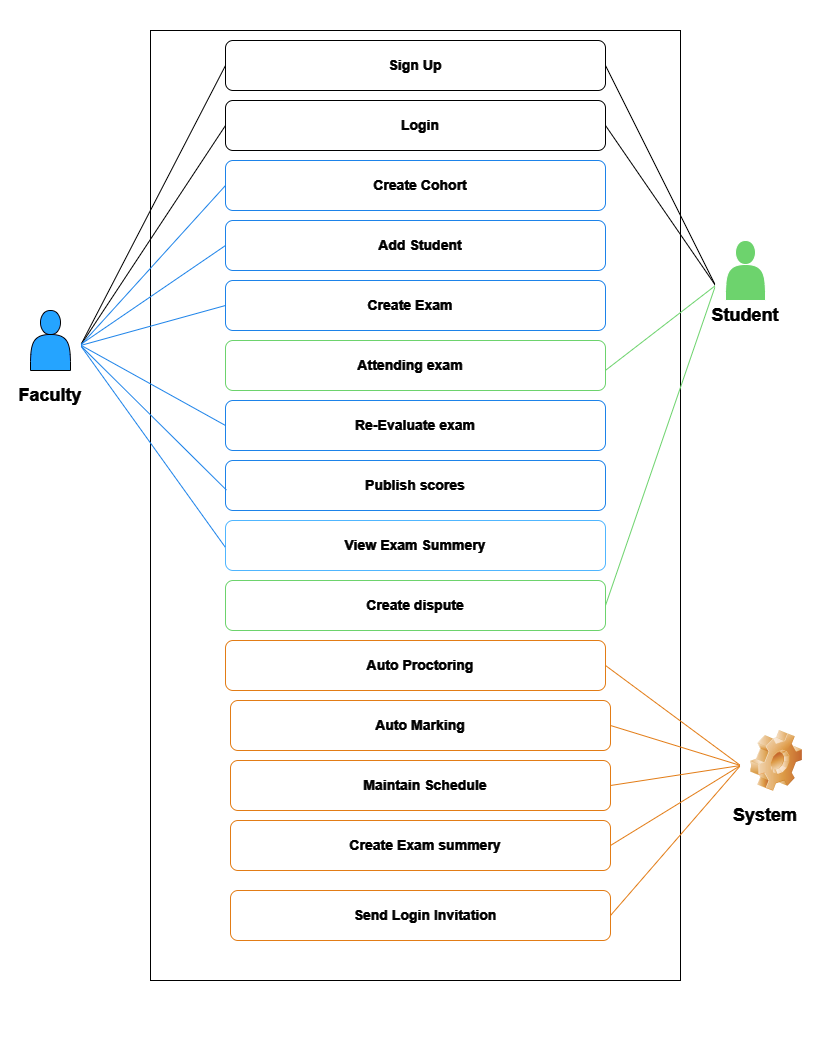

The diagram above was exported from draw.io. Its source (the exported page's mxGraphModel, read from the mxfile embedded in the PNG):
<mxGraphModel dx="2049" dy="1083" grid="1" gridSize="10" guides="1" tooltips="1" connect="1" arrows="1" fold="1" page="1" pageScale="1" pageWidth="850" pageHeight="1100" math="0" shadow="0">
  <root>
    <mxCell id="0" />
    <mxCell id="1" parent="0" />
    <mxCell id="mmfa_TuncdLJP3fyDO01-19" value="" style="rounded=0;whiteSpace=wrap;html=1;fillColor=#000000;strokeColor=#000000;" parent="1" vertex="1">
      <mxGeometry x="10" y="250" width="830" height="1050" as="geometry" />
    </mxCell>
    <mxCell id="mmfa_TuncdLJP3fyDO01-20" value="" style="rounded=0;whiteSpace=wrap;html=1;fillColor=#000000;strokeColor=#FFFFFF;" parent="1" vertex="1">
      <mxGeometry x="160" y="280" width="530" height="950" as="geometry" />
    </mxCell>
    <mxCell id="mmfa_TuncdLJP3fyDO01-21" value="" style="rounded=1;whiteSpace=wrap;html=1;fillColor=#000000;strokeColor=#FFFFFF;" parent="1" vertex="1">
      <mxGeometry x="235" y="290" width="380" height="50" as="geometry" />
    </mxCell>
    <mxCell id="mmfa_TuncdLJP3fyDO01-22" value="" style="rounded=1;whiteSpace=wrap;html=1;fillColor=#000000;strokeColor=#FFFFFF;" parent="1" vertex="1">
      <mxGeometry x="235" y="350" width="380" height="50" as="geometry" />
    </mxCell>
    <mxCell id="mmfa_TuncdLJP3fyDO01-23" value="" style="rounded=1;whiteSpace=wrap;html=1;fillColor=#000000;strokeColor=#3399FF;" parent="1" vertex="1">
      <mxGeometry x="235" y="410" width="380" height="50" as="geometry" />
    </mxCell>
    <mxCell id="mmfa_TuncdLJP3fyDO01-24" value="" style="rounded=1;whiteSpace=wrap;html=1;fillColor=#000000;strokeColor=#3399FF;" parent="1" vertex="1">
      <mxGeometry x="235" y="470" width="380" height="50" as="geometry" />
    </mxCell>
    <mxCell id="mmfa_TuncdLJP3fyDO01-26" value="" style="rounded=1;whiteSpace=wrap;html=1;fillColor=#000000;strokeColor=#3399FF;" parent="1" vertex="1">
      <mxGeometry x="235" y="530" width="380" height="50" as="geometry" />
    </mxCell>
    <mxCell id="mmfa_TuncdLJP3fyDO01-28" value="" style="rounded=1;whiteSpace=wrap;html=1;fillColor=#000000;strokeColor=#006600;" parent="1" vertex="1">
      <mxGeometry x="235" y="590" width="380" height="50" as="geometry" />
    </mxCell>
    <mxCell id="mmfa_TuncdLJP3fyDO01-29" value="" style="rounded=1;whiteSpace=wrap;html=1;fillColor=#000000;strokeColor=#3399FF;" parent="1" vertex="1">
      <mxGeometry x="235" y="650" width="380" height="50" as="geometry" />
    </mxCell>
    <mxCell id="mmfa_TuncdLJP3fyDO01-30" value="" style="rounded=1;whiteSpace=wrap;html=1;fillColor=#000000;strokeColor=#3399FF;" parent="1" vertex="1">
      <mxGeometry x="235" y="710" width="380" height="50" as="geometry" />
    </mxCell>
    <mxCell id="mmfa_TuncdLJP3fyDO01-31" value="" style="rounded=1;whiteSpace=wrap;html=1;fillColor=#000000;strokeColor=#0066CC;" parent="1" vertex="1">
      <mxGeometry x="235" y="770" width="380" height="50" as="geometry" />
    </mxCell>
    <mxCell id="mmfa_TuncdLJP3fyDO01-32" value="" style="rounded=1;whiteSpace=wrap;html=1;fillColor=#000000;strokeColor=#006600;" parent="1" vertex="1">
      <mxGeometry x="235" y="830" width="380" height="50" as="geometry" />
    </mxCell>
    <mxCell id="mmfa_TuncdLJP3fyDO01-33" value="" style="rounded=1;whiteSpace=wrap;html=1;fillColor=#000000;strokeColor=#CC6600;" parent="1" vertex="1">
      <mxGeometry x="235" y="890" width="380" height="50" as="geometry" />
    </mxCell>
    <mxCell id="mmfa_TuncdLJP3fyDO01-38" value="&lt;h2&gt;&lt;font color=&quot;#ffffff&quot;&gt;Faculty&lt;/font&gt;&lt;/h2&gt;" style="text;html=1;strokeColor=none;fillColor=none;align=center;verticalAlign=middle;whiteSpace=wrap;rounded=0;" parent="1" vertex="1">
      <mxGeometry x="30" y="630" width="60" height="30" as="geometry" />
    </mxCell>
    <mxCell id="mmfa_TuncdLJP3fyDO01-39" value="&lt;h2&gt;&lt;font color=&quot;#ffffff&quot;&gt;Student&lt;/font&gt;&lt;/h2&gt;" style="text;html=1;strokeColor=none;fillColor=none;align=center;verticalAlign=middle;whiteSpace=wrap;rounded=0;" parent="1" vertex="1">
      <mxGeometry x="725" y="550" width="60" height="30" as="geometry" />
    </mxCell>
    <mxCell id="mmfa_TuncdLJP3fyDO01-40" value="&lt;h2&gt;&lt;font color=&quot;#ffffff&quot;&gt;System&lt;/font&gt;&lt;/h2&gt;" style="text;html=1;strokeColor=none;fillColor=none;align=center;verticalAlign=middle;whiteSpace=wrap;rounded=0;" parent="1" vertex="1">
      <mxGeometry x="745" y="1050" width="60" height="30" as="geometry" />
    </mxCell>
    <mxCell id="mmfa_TuncdLJP3fyDO01-42" value="&lt;h3&gt;&lt;font color=&quot;#ffffff&quot;&gt;Sign Up&lt;/font&gt;&lt;/h3&gt;" style="text;html=1;strokeColor=none;fillColor=none;align=center;verticalAlign=middle;whiteSpace=wrap;rounded=0;" parent="1" vertex="1">
      <mxGeometry x="240" y="300" width="370" height="30" as="geometry" />
    </mxCell>
    <mxCell id="mmfa_TuncdLJP3fyDO01-43" value="&lt;h3&gt;&lt;font color=&quot;#ffffff&quot;&gt;Login&lt;/font&gt;&lt;/h3&gt;" style="text;html=1;strokeColor=none;fillColor=none;align=center;verticalAlign=middle;whiteSpace=wrap;rounded=0;" parent="1" vertex="1">
      <mxGeometry x="245" y="360" width="370" height="30" as="geometry" />
    </mxCell>
    <mxCell id="mmfa_TuncdLJP3fyDO01-44" value="&lt;h3&gt;&lt;font color=&quot;#ffffff&quot;&gt;Create Cohort&lt;/font&gt;&lt;/h3&gt;" style="text;html=1;strokeColor=none;fillColor=none;align=center;verticalAlign=middle;whiteSpace=wrap;rounded=0;" parent="1" vertex="1">
      <mxGeometry x="245" y="420" width="370" height="30" as="geometry" />
    </mxCell>
    <mxCell id="mmfa_TuncdLJP3fyDO01-45" value="&lt;h3&gt;&lt;font color=&quot;#ffffff&quot;&gt;Add Student&lt;/font&gt;&lt;/h3&gt;" style="text;html=1;strokeColor=none;fillColor=none;align=center;verticalAlign=middle;whiteSpace=wrap;rounded=0;" parent="1" vertex="1">
      <mxGeometry x="245" y="480" width="370" height="30" as="geometry" />
    </mxCell>
    <mxCell id="mmfa_TuncdLJP3fyDO01-47" value="&lt;h3&gt;&lt;font color=&quot;#ffffff&quot;&gt;Create Exam&lt;/font&gt;&lt;/h3&gt;" style="text;html=1;strokeColor=none;fillColor=none;align=center;verticalAlign=middle;whiteSpace=wrap;rounded=0;" parent="1" vertex="1">
      <mxGeometry x="235" y="540" width="370" height="30" as="geometry" />
    </mxCell>
    <mxCell id="mmfa_TuncdLJP3fyDO01-49" value="&lt;h3&gt;&lt;font color=&quot;#ffffff&quot;&gt;Attending exam&lt;/font&gt;&lt;/h3&gt;" style="text;html=1;strokeColor=none;fillColor=none;align=center;verticalAlign=middle;whiteSpace=wrap;rounded=0;" parent="1" vertex="1">
      <mxGeometry x="235" y="600" width="370" height="30" as="geometry" />
    </mxCell>
    <mxCell id="mmfa_TuncdLJP3fyDO01-50" value="&lt;h3&gt;&lt;font color=&quot;#ffffff&quot;&gt;Re-Evaluate exam&lt;/font&gt;&lt;/h3&gt;" style="text;html=1;strokeColor=none;fillColor=none;align=center;verticalAlign=middle;whiteSpace=wrap;rounded=0;" parent="1" vertex="1">
      <mxGeometry x="240" y="660" width="370" height="30" as="geometry" />
    </mxCell>
    <mxCell id="mmfa_TuncdLJP3fyDO01-52" value="&lt;h3&gt;&lt;font color=&quot;#ffffff&quot;&gt;Publish scores&lt;/font&gt;&lt;/h3&gt;" style="text;html=1;strokeColor=none;fillColor=none;align=center;verticalAlign=middle;whiteSpace=wrap;rounded=0;" parent="1" vertex="1">
      <mxGeometry x="240" y="720" width="370" height="30" as="geometry" />
    </mxCell>
    <mxCell id="mmfa_TuncdLJP3fyDO01-53" value="&lt;h3&gt;&lt;font color=&quot;#ffffff&quot;&gt;View Exam Summery&lt;/font&gt;&lt;/h3&gt;" style="text;html=1;strokeColor=none;fillColor=none;align=center;verticalAlign=middle;whiteSpace=wrap;rounded=0;" parent="1" vertex="1">
      <mxGeometry x="240" y="780" width="370" height="30" as="geometry" />
    </mxCell>
    <mxCell id="mmfa_TuncdLJP3fyDO01-54" value="&lt;h3&gt;&lt;font color=&quot;#ffffff&quot;&gt;Create dispute&lt;/font&gt;&lt;/h3&gt;" style="text;html=1;strokeColor=none;fillColor=none;align=center;verticalAlign=middle;whiteSpace=wrap;rounded=0;" parent="1" vertex="1">
      <mxGeometry x="240" y="840" width="370" height="30" as="geometry" />
    </mxCell>
    <mxCell id="mmfa_TuncdLJP3fyDO01-55" value="&lt;h3&gt;&lt;font color=&quot;#ffffff&quot;&gt;Auto Proctoring&lt;/font&gt;&lt;/h3&gt;" style="text;html=1;strokeColor=none;fillColor=none;align=center;verticalAlign=middle;whiteSpace=wrap;rounded=0;" parent="1" vertex="1">
      <mxGeometry x="245" y="900" width="370" height="30" as="geometry" />
    </mxCell>
    <mxCell id="mmfa_TuncdLJP3fyDO01-61" value="" style="rounded=1;whiteSpace=wrap;html=1;fillColor=#000000;strokeColor=#CC6600;" parent="1" vertex="1">
      <mxGeometry x="240" y="950" width="380" height="50" as="geometry" />
    </mxCell>
    <mxCell id="mmfa_TuncdLJP3fyDO01-62" value="" style="rounded=1;whiteSpace=wrap;html=1;fillColor=#000000;strokeColor=#CC6600;" parent="1" vertex="1">
      <mxGeometry x="240" y="1010" width="380" height="50" as="geometry" />
    </mxCell>
    <mxCell id="mmfa_TuncdLJP3fyDO01-63" value="&lt;h3 style=&quot;border-color: var(--border-color);&quot;&gt;&lt;font style=&quot;border-color: var(--border-color);&quot; color=&quot;#ffffff&quot;&gt;Auto Marking&lt;/font&gt;&lt;/h3&gt;" style="text;html=1;strokeColor=none;fillColor=none;align=center;verticalAlign=middle;whiteSpace=wrap;rounded=0;" parent="1" vertex="1">
      <mxGeometry x="245" y="960" width="370" height="30" as="geometry" />
    </mxCell>
    <mxCell id="mmfa_TuncdLJP3fyDO01-64" value="&lt;h3 style=&quot;border-color: var(--border-color);&quot;&gt;&lt;font style=&quot;border-color: var(--border-color);&quot; color=&quot;#ffffff&quot;&gt;Maintain Schedule&lt;/font&gt;&lt;/h3&gt;" style="text;html=1;strokeColor=none;fillColor=none;align=center;verticalAlign=middle;whiteSpace=wrap;rounded=0;" parent="1" vertex="1">
      <mxGeometry x="250" y="1020" width="370" height="30" as="geometry" />
    </mxCell>
    <mxCell id="mmfa_TuncdLJP3fyDO01-81" value="" style="endArrow=none;html=1;rounded=0;strokeColor=#FFFFFF;entryX=0;entryY=0.5;entryDx=0;entryDy=0;exitX=1;exitY=0.5;exitDx=0;exitDy=0;" parent="1" target="mmfa_TuncdLJP3fyDO01-21" edge="1" source="nwzpPIaJrho2ms2vj7s8-1">
      <mxGeometry width="50" height="50" relative="1" as="geometry">
        <mxPoint x="100" y="595" as="sourcePoint" />
        <mxPoint x="240" y="320" as="targetPoint" />
      </mxGeometry>
    </mxCell>
    <mxCell id="mmfa_TuncdLJP3fyDO01-83" value="" style="endArrow=none;html=1;rounded=0;strokeColor=#FFFFFF;entryX=0;entryY=0.5;entryDx=0;entryDy=0;exitX=1;exitY=0.5;exitDx=0;exitDy=0;" parent="1" target="mmfa_TuncdLJP3fyDO01-22" edge="1" source="nwzpPIaJrho2ms2vj7s8-1">
      <mxGeometry width="50" height="50" relative="1" as="geometry">
        <mxPoint x="100" y="590" as="sourcePoint" />
        <mxPoint x="245" y="325" as="targetPoint" />
      </mxGeometry>
    </mxCell>
    <mxCell id="mmfa_TuncdLJP3fyDO01-84" value="" style="endArrow=none;html=1;rounded=0;strokeColor=#3399FF;entryX=0;entryY=0.5;entryDx=0;entryDy=0;exitX=1;exitY=0.5;exitDx=0;exitDy=0;" parent="1" target="mmfa_TuncdLJP3fyDO01-23" edge="1" source="nwzpPIaJrho2ms2vj7s8-1">
      <mxGeometry width="50" height="50" relative="1" as="geometry">
        <mxPoint x="100" y="570" as="sourcePoint" />
        <mxPoint x="245" y="385" as="targetPoint" />
      </mxGeometry>
    </mxCell>
    <mxCell id="mmfa_TuncdLJP3fyDO01-85" value="" style="endArrow=none;html=1;rounded=0;strokeColor=#3399FF;entryX=0;entryY=0.5;entryDx=0;entryDy=0;exitX=1.005;exitY=0.403;exitDx=0;exitDy=0;exitPerimeter=0;" parent="1" target="mmfa_TuncdLJP3fyDO01-24" edge="1" source="nwzpPIaJrho2ms2vj7s8-1">
      <mxGeometry width="50" height="50" relative="1" as="geometry">
        <mxPoint x="100" y="595" as="sourcePoint" />
        <mxPoint x="245" y="445" as="targetPoint" />
      </mxGeometry>
    </mxCell>
    <mxCell id="mmfa_TuncdLJP3fyDO01-86" value="" style="endArrow=none;html=1;rounded=0;strokeColor=#3399FF;entryX=0;entryY=0.5;entryDx=0;entryDy=0;exitX=1;exitY=0.5;exitDx=0;exitDy=0;" parent="1" target="mmfa_TuncdLJP3fyDO01-26" edge="1" source="nwzpPIaJrho2ms2vj7s8-1">
      <mxGeometry width="50" height="50" relative="1" as="geometry">
        <mxPoint x="120" y="590" as="sourcePoint" />
        <mxPoint x="245" y="505" as="targetPoint" />
      </mxGeometry>
    </mxCell>
    <mxCell id="mmfa_TuncdLJP3fyDO01-88" value="" style="endArrow=none;html=1;rounded=0;strokeColor=#3399FF;entryX=0;entryY=0.5;entryDx=0;entryDy=0;exitX=0.653;exitY=0.26;exitDx=0;exitDy=0;exitPerimeter=0;" parent="1" target="mmfa_TuncdLJP3fyDO01-29" edge="1" source="nwzpPIaJrho2ms2vj7s8-1">
      <mxGeometry width="50" height="50" relative="1" as="geometry">
        <mxPoint x="110" y="640" as="sourcePoint" />
        <mxPoint x="245" y="625" as="targetPoint" />
      </mxGeometry>
    </mxCell>
    <mxCell id="mmfa_TuncdLJP3fyDO01-89" value="" style="endArrow=none;html=1;rounded=0;strokeColor=#3399FF;entryX=-0.011;entryY=0.652;entryDx=0;entryDy=0;entryPerimeter=0;exitX=1;exitY=0.5;exitDx=0;exitDy=0;" parent="1" target="mmfa_TuncdLJP3fyDO01-52" edge="1" source="nwzpPIaJrho2ms2vj7s8-1">
      <mxGeometry width="50" height="50" relative="1" as="geometry">
        <mxPoint x="100" y="660" as="sourcePoint" />
        <mxPoint x="250" y="685" as="targetPoint" />
      </mxGeometry>
    </mxCell>
    <mxCell id="mmfa_TuncdLJP3fyDO01-90" value="" style="endArrow=none;html=1;rounded=0;strokeColor=#FFFFFF;entryX=1;entryY=0.5;entryDx=0;entryDy=0;exitX=0;exitY=0.5;exitDx=0;exitDy=0;" parent="1" target="mmfa_TuncdLJP3fyDO01-21" edge="1" source="nwzpPIaJrho2ms2vj7s8-2">
      <mxGeometry width="50" height="50" relative="1" as="geometry">
        <mxPoint x="740" y="489.1071428571429" as="sourcePoint" />
        <mxPoint x="405" y="305" as="targetPoint" />
      </mxGeometry>
    </mxCell>
    <mxCell id="mmfa_TuncdLJP3fyDO01-92" value="" style="endArrow=none;html=1;rounded=0;strokeColor=#FFFFFF;entryX=1;entryY=0.5;entryDx=0;entryDy=0;exitX=0;exitY=0.5;exitDx=0;exitDy=0;" parent="1" target="mmfa_TuncdLJP3fyDO01-43" edge="1" source="nwzpPIaJrho2ms2vj7s8-2">
      <mxGeometry width="50" height="50" relative="1" as="geometry">
        <mxPoint x="730" y="510" as="sourcePoint" />
        <mxPoint x="625" y="325" as="targetPoint" />
      </mxGeometry>
    </mxCell>
    <mxCell id="mmfa_TuncdLJP3fyDO01-93" value="" style="endArrow=none;html=1;rounded=0;strokeColor=#006600;entryX=1.001;entryY=0.591;entryDx=0;entryDy=0;entryPerimeter=0;exitX=0;exitY=0.5;exitDx=0;exitDy=0;" parent="1" target="mmfa_TuncdLJP3fyDO01-28" edge="1" source="nwzpPIaJrho2ms2vj7s8-2">
      <mxGeometry width="50" height="50" relative="1" as="geometry">
        <mxPoint x="700" y="550" as="sourcePoint" />
        <mxPoint x="625" y="385" as="targetPoint" />
      </mxGeometry>
    </mxCell>
    <mxCell id="mmfa_TuncdLJP3fyDO01-95" value="" style="rounded=1;whiteSpace=wrap;html=1;fillColor=#000000;strokeColor=#CC6600;" parent="1" vertex="1">
      <mxGeometry x="240" y="1070" width="380" height="50" as="geometry" />
    </mxCell>
    <mxCell id="mmfa_TuncdLJP3fyDO01-96" value="&lt;h3&gt;&lt;font color=&quot;#ffffff&quot;&gt;Create Exam summery&lt;/font&gt;&lt;/h3&gt;" style="text;html=1;strokeColor=none;fillColor=none;align=center;verticalAlign=middle;whiteSpace=wrap;rounded=0;" parent="1" vertex="1">
      <mxGeometry x="250" y="1080" width="370" height="30" as="geometry" />
    </mxCell>
    <mxCell id="mmfa_TuncdLJP3fyDO01-97" value="" style="endArrow=none;html=1;rounded=0;strokeColor=#006600;entryX=1;entryY=0.5;entryDx=0;entryDy=0;exitX=0;exitY=0.5;exitDx=0;exitDy=0;" parent="1" target="mmfa_TuncdLJP3fyDO01-32" edge="1" source="nwzpPIaJrho2ms2vj7s8-2">
      <mxGeometry width="50" height="50" relative="1" as="geometry">
        <mxPoint x="720" y="590" as="sourcePoint" />
        <mxPoint x="625" y="630" as="targetPoint" />
      </mxGeometry>
    </mxCell>
    <mxCell id="mmfa_TuncdLJP3fyDO01-99" value="" style="rounded=1;whiteSpace=wrap;html=1;fillColor=#000000;strokeColor=#CC6600;" parent="1" vertex="1">
      <mxGeometry x="240" y="1140" width="380" height="50" as="geometry" />
    </mxCell>
    <mxCell id="mmfa_TuncdLJP3fyDO01-100" value="&lt;h3&gt;&lt;font color=&quot;#ffffff&quot;&gt;Send Login Invitation&lt;/font&gt;&lt;/h3&gt;" style="text;html=1;strokeColor=none;fillColor=none;align=center;verticalAlign=middle;whiteSpace=wrap;rounded=0;" parent="1" vertex="1">
      <mxGeometry x="250" y="1150" width="370" height="30" as="geometry" />
    </mxCell>
    <mxCell id="mmfa_TuncdLJP3fyDO01-101" value="" style="endArrow=none;html=1;rounded=0;strokeColor=#CC6600;entryX=1;entryY=0.5;entryDx=0;entryDy=0;exitX=0;exitY=0.5;exitDx=0;exitDy=0;" parent="1" target="mmfa_TuncdLJP3fyDO01-55" edge="1" source="nwzpPIaJrho2ms2vj7s8-5">
      <mxGeometry width="50" height="50" relative="1" as="geometry">
        <mxPoint x="750" y="990" as="sourcePoint" />
        <mxPoint x="625" y="865" as="targetPoint" />
      </mxGeometry>
    </mxCell>
    <mxCell id="mmfa_TuncdLJP3fyDO01-102" value="" style="endArrow=none;html=1;rounded=0;strokeColor=#CC6600;entryX=1;entryY=0.5;entryDx=0;entryDy=0;exitX=0;exitY=0.5;exitDx=0;exitDy=0;" parent="1" target="mmfa_TuncdLJP3fyDO01-61" edge="1" source="nwzpPIaJrho2ms2vj7s8-5">
      <mxGeometry width="50" height="50" relative="1" as="geometry">
        <mxPoint x="750" y="1000" as="sourcePoint" />
        <mxPoint x="625" y="925" as="targetPoint" />
      </mxGeometry>
    </mxCell>
    <mxCell id="mmfa_TuncdLJP3fyDO01-103" value="" style="endArrow=none;html=1;rounded=0;strokeColor=#CC6600;entryX=1;entryY=0.5;entryDx=0;entryDy=0;exitX=0;exitY=0.5;exitDx=0;exitDy=0;" parent="1" target="mmfa_TuncdLJP3fyDO01-64" edge="1" source="nwzpPIaJrho2ms2vj7s8-5">
      <mxGeometry width="50" height="50" relative="1" as="geometry">
        <mxPoint x="750" y="1010" as="sourcePoint" />
        <mxPoint x="630" y="985" as="targetPoint" />
      </mxGeometry>
    </mxCell>
    <mxCell id="mmfa_TuncdLJP3fyDO01-104" value="" style="endArrow=none;html=1;rounded=0;strokeColor=#CC6600;entryX=1;entryY=0.5;entryDx=0;entryDy=0;exitX=0;exitY=0.5;exitDx=0;exitDy=0;" parent="1" target="mmfa_TuncdLJP3fyDO01-96" edge="1" source="nwzpPIaJrho2ms2vj7s8-5">
      <mxGeometry width="50" height="50" relative="1" as="geometry">
        <mxPoint x="740" y="1040" as="sourcePoint" />
        <mxPoint x="630" y="1045" as="targetPoint" />
      </mxGeometry>
    </mxCell>
    <mxCell id="mmfa_TuncdLJP3fyDO01-105" value="" style="endArrow=none;html=1;rounded=0;strokeColor=#CC6600;entryX=1;entryY=0.5;entryDx=0;entryDy=0;exitX=0;exitY=0.5;exitDx=0;exitDy=0;" parent="1" target="mmfa_TuncdLJP3fyDO01-100" edge="1" source="nwzpPIaJrho2ms2vj7s8-5">
      <mxGeometry width="50" height="50" relative="1" as="geometry">
        <mxPoint x="730" y="1065" as="sourcePoint" />
        <mxPoint x="630" y="1105" as="targetPoint" />
      </mxGeometry>
    </mxCell>
    <mxCell id="KovO6PjiDTijC_uzv-qI-1" value="" style="shape=actor;whiteSpace=wrap;html=1;strokeColor=#FFFFFF;fillColor=#007FFF;" parent="1" vertex="1">
      <mxGeometry x="40" y="560" width="40" height="60" as="geometry" />
    </mxCell>
    <mxCell id="KovO6PjiDTijC_uzv-qI-2" value="" style="shape=actor;whiteSpace=wrap;html=1;fillColor=#006600;" parent="1" vertex="1">
      <mxGeometry x="735" y="490" width="40" height="60" as="geometry" />
    </mxCell>
    <mxCell id="KovO6PjiDTijC_uzv-qI-3" value="" style="shape=image;html=1;verticalLabelPosition=bottom;verticalAlign=top;imageAspect=1;aspect=fixed;image=img/clipart/Gear_128x128.png" parent="1" vertex="1">
      <mxGeometry x="760" y="980" width="52" height="61" as="geometry" />
    </mxCell>
    <mxCell id="KovO6PjiDTijC_uzv-qI-4" value="" style="endArrow=none;html=1;rounded=0;strokeColor=#3399FF;entryX=-0.001;entryY=0.53;entryDx=0;entryDy=0;exitX=1;exitY=0.5;exitDx=0;exitDy=0;entryPerimeter=0;" parent="1" target="mmfa_TuncdLJP3fyDO01-31" edge="1" source="nwzpPIaJrho2ms2vj7s8-1">
      <mxGeometry width="50" height="50" relative="1" as="geometry">
        <mxPoint x="100" y="670" as="sourcePoint" />
        <mxPoint x="246" y="750" as="targetPoint" />
      </mxGeometry>
    </mxCell>
    <mxCell id="nwzpPIaJrho2ms2vj7s8-1" value="" style="ellipse;whiteSpace=wrap;html=1;aspect=fixed;fillColor=#000000;strokeColor=#000000;" vertex="1" parent="1">
      <mxGeometry x="80" y="590" width="10" height="10" as="geometry" />
    </mxCell>
    <mxCell id="nwzpPIaJrho2ms2vj7s8-2" value="" style="ellipse;whiteSpace=wrap;html=1;aspect=fixed;fillColor=#000000;strokeColor=#000000;" vertex="1" parent="1">
      <mxGeometry x="725" y="530" width="10" height="10" as="geometry" />
    </mxCell>
    <mxCell id="nwzpPIaJrho2ms2vj7s8-5" value="" style="ellipse;whiteSpace=wrap;html=1;aspect=fixed;fillColor=#000000;strokeColor=#000000;" vertex="1" parent="1">
      <mxGeometry x="750" y="1010" width="10" height="10" as="geometry" />
    </mxCell>
  </root>
</mxGraphModel>